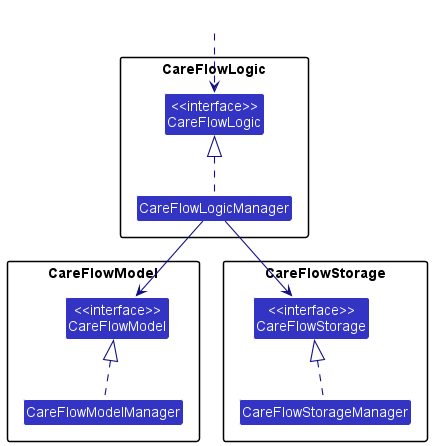

The diagram above was rendered by PlantUML. Its source (embedded in the PNG):
@startuml
!include style.puml
skinparam arrowThickness 1.1
skinparam arrowColor LOGIC_COLOR_T4
skinparam classBackgroundColor LOGIC_COLOR

package CareFlowLogic {
Class "<<interface>>\nCareFlowLogic" as CareFlowLogic
Class CareFlowLogicManager
}

package CareFlowModel{
Class "<<interface>>\nCareFlowModel" as CareFlowModel
Class CareFlowModelManager
}

package CareFlowStorage{
Class "<<interface>>\nCareFlowStorage" as CareFlowStorage
Class CareFlowStorageManager
}

Class HiddenOutside #FFFFFF
HiddenOutside ..> CareFlowLogic

CareFlowLogicManager .up.|> CareFlowLogic
CareFlowModelManager .up.|> CareFlowModel
CareFlowStorageManager .up.|> CareFlowStorage

CareFlowLogicManager --> CareFlowModel
CareFlowLogicManager --> CareFlowStorage
@enduml